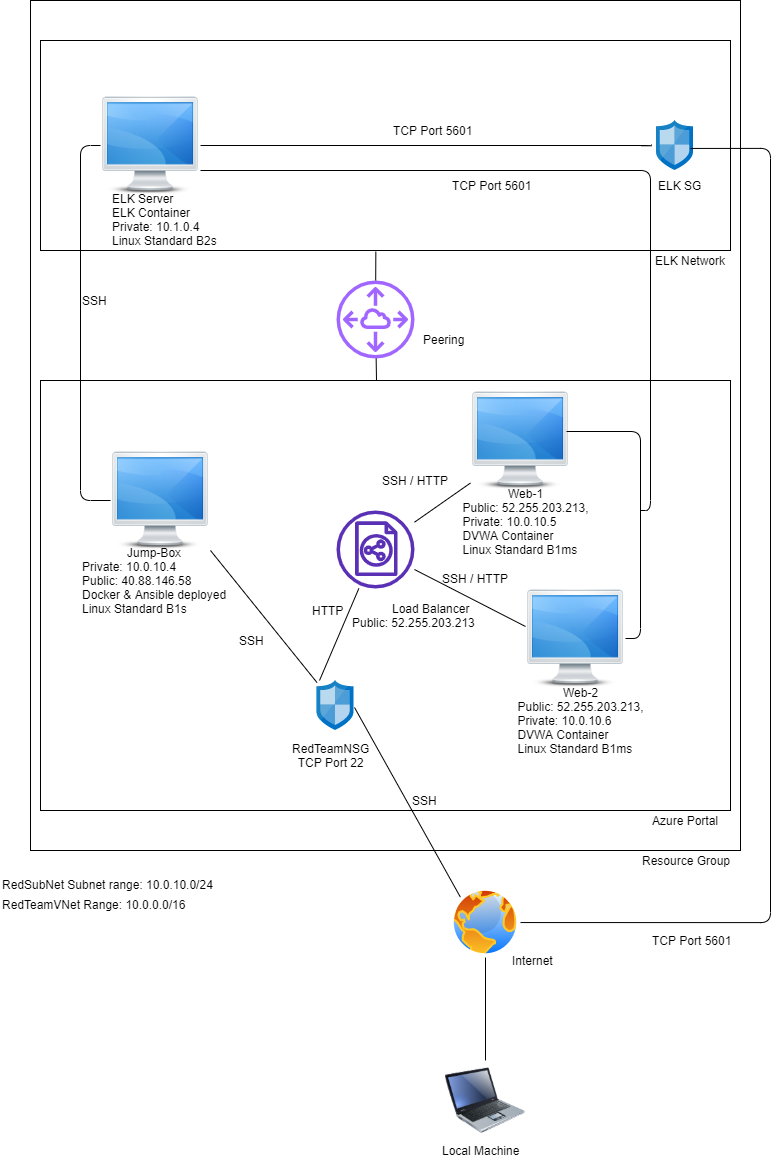

The diagram above was exported from draw.io. Its source (the exported page's mxGraphModel, read from the mxfile embedded in the PNG):
<mxGraphModel dx="1422" dy="1862" grid="1" gridSize="10" guides="1" tooltips="1" connect="1" arrows="1" fold="1" page="1" pageScale="1" pageWidth="850" pageHeight="1100" math="0" shadow="0">
  <root>
    <mxCell id="0" />
    <mxCell id="1" parent="0" />
    <mxCell id="IHqhU6IrusJ-jjlAjVj4-2" value="" style="rounded=0;whiteSpace=wrap;html=1;fillColor=none;" parent="1" vertex="1">
      <mxGeometry x="90" y="310" width="690" height="430" as="geometry" />
    </mxCell>
    <mxCell id="IHqhU6IrusJ-jjlAjVj4-3" value="" style="rounded=0;whiteSpace=wrap;html=1;fillColor=none;" parent="1" vertex="1">
      <mxGeometry x="80" y="-70" width="710" height="850" as="geometry" />
    </mxCell>
    <mxCell id="mgsh8-jRslsOlYo-8Wdk-18" style="orthogonalLoop=1;jettySize=auto;html=1;exitX=0;exitY=0.75;exitDx=0;exitDy=0;endArrow=none;endFill=0;" parent="1" target="mgsh8-jRslsOlYo-8Wdk-16" edge="1">
      <mxGeometry relative="1" as="geometry">
        <mxPoint x="520" y="412.5" as="sourcePoint" />
      </mxGeometry>
    </mxCell>
    <mxCell id="mgsh8-jRslsOlYo-8Wdk-31" style="orthogonalLoop=1;jettySize=auto;html=1;exitX=1;exitY=1;exitDx=0;exitDy=0;endArrow=none;endFill=0;strokeColor=#000000;" parent="1" source="mgsh8-jRslsOlYo-8Wdk-15" target="mgsh8-jRslsOlYo-8Wdk-27" edge="1">
      <mxGeometry relative="1" as="geometry" />
    </mxCell>
    <mxCell id="mgsh8-jRslsOlYo-8Wdk-15" value="" style="shape=image;html=1;verticalAlign=top;verticalLabelPosition=bottom;labelBackgroundColor=#ffffff;imageAspect=0;aspect=fixed;image=https://cdn4.iconfinder.com/data/icons/Isloo_icons_by_IconFinder/128/screen_on.png" parent="1" vertex="1">
      <mxGeometry x="160" y="380" width="100" height="100" as="geometry" />
    </mxCell>
    <mxCell id="mgsh8-jRslsOlYo-8Wdk-16" value="" style="outlineConnect=0;fontColor=#232F3E;gradientColor=none;fillColor=#5A30B5;strokeColor=none;dashed=0;verticalLabelPosition=bottom;verticalAlign=top;align=center;html=1;fontSize=12;fontStyle=0;aspect=fixed;pointerEvents=1;shape=mxgraph.aws4.classic_load_balancer;" parent="1" vertex="1">
      <mxGeometry x="386" y="440" width="78" height="78" as="geometry" />
    </mxCell>
    <mxCell id="mgsh8-jRslsOlYo-8Wdk-23" value="&lt;div&gt;&lt;span&gt;Web-1&lt;/span&gt;&lt;/div&gt;&lt;div style=&quot;text-align: left&quot;&gt;&lt;span&gt;Public:&amp;nbsp;52.255.203.213,&lt;/span&gt;&lt;br&gt;&lt;/div&gt;&lt;div style=&quot;text-align: left&quot;&gt;&lt;div&gt;Private: 10.0.10.5&lt;br&gt;DVWA Container&amp;nbsp;&lt;/div&gt;&lt;div&gt;Linux&amp;nbsp;Standard B1ms&lt;/div&gt;&lt;/div&gt;" style="text;html=1;resizable=0;autosize=1;align=center;verticalAlign=middle;points=[];fillColor=none;strokeColor=none;rounded=0;" parent="1" vertex="1">
      <mxGeometry x="505" y="411" width="140" height="80" as="geometry" />
    </mxCell>
    <mxCell id="mgsh8-jRslsOlYo-8Wdk-24" value="&amp;nbsp; &amp;nbsp; &amp;nbsp; &amp;nbsp; &amp;nbsp; &amp;nbsp; Load Balancer&lt;br&gt;Public: 52.255.203.213" style="text;html=1;resizable=0;autosize=1;align=left;verticalAlign=middle;points=[];fillColor=none;strokeColor=none;rounded=0;" parent="1" vertex="1">
      <mxGeometry x="400" y="530" width="140" height="30" as="geometry" />
    </mxCell>
    <mxCell id="mgsh8-jRslsOlYo-8Wdk-25" value="&lt;div style=&quot;text-align: center&quot;&gt;&lt;span&gt;Jump-Box&lt;/span&gt;&lt;/div&gt;&lt;div&gt;&lt;span&gt;Private: 10.0.10.4&lt;/span&gt;&lt;/div&gt;Public:&amp;nbsp;40.88.146.58&lt;br&gt;&lt;span style=&quot;text-align: center&quot;&gt;Docker &amp;amp; Ansible&amp;nbsp;&lt;/span&gt;&lt;span&gt;deployed&lt;br&gt;&lt;/span&gt;&lt;span style=&quot;text-align: center&quot;&gt;Linux Standard B1s&lt;br&gt;&lt;/span&gt;" style="text;html=1;resizable=0;autosize=1;align=left;verticalAlign=middle;points=[];fillColor=none;strokeColor=none;rounded=0;" parent="1" vertex="1">
      <mxGeometry x="130" y="470" width="160" height="80" as="geometry" />
    </mxCell>
    <mxCell id="mgsh8-jRslsOlYo-8Wdk-26" value="&lt;div style=&quot;text-align: center&quot;&gt;&lt;span&gt;RedTeamNSG&lt;/span&gt;&lt;/div&gt;&lt;div style=&quot;text-align: center&quot;&gt;&lt;span&gt;TCP Port 22&lt;/span&gt;&lt;/div&gt;" style="text;html=1;resizable=0;autosize=1;align=left;verticalAlign=middle;points=[];fillColor=none;strokeColor=none;rounded=0;" parent="1" vertex="1">
      <mxGeometry x="340" y="670" width="90" height="30" as="geometry" />
    </mxCell>
    <mxCell id="mgsh8-jRslsOlYo-8Wdk-27" value="" style="aspect=fixed;html=1;points=[];align=center;image;fontSize=12;image=img/lib/mscae/Network_Security_Groups_Classic.svg;" parent="1" vertex="1">
      <mxGeometry x="366.5" y="610" width="37" height="50" as="geometry" />
    </mxCell>
    <mxCell id="mgsh8-jRslsOlYo-8Wdk-35" style="orthogonalLoop=1;jettySize=auto;html=1;exitX=0;exitY=0;exitDx=0;exitDy=0;entryX=1.014;entryY=0.54;entryDx=0;entryDy=0;entryPerimeter=0;endArrow=none;endFill=0;strokeColor=#000000;" parent="1" source="mgsh8-jRslsOlYo-8Wdk-32" target="mgsh8-jRslsOlYo-8Wdk-27" edge="1">
      <mxGeometry relative="1" as="geometry" />
    </mxCell>
    <mxCell id="mgsh8-jRslsOlYo-8Wdk-37" style="edgeStyle=none;orthogonalLoop=1;jettySize=auto;html=1;exitX=0.5;exitY=1;exitDx=0;exitDy=0;entryX=0.5;entryY=0;entryDx=0;entryDy=0;endArrow=none;endFill=0;strokeColor=#000000;" parent="1" source="mgsh8-jRslsOlYo-8Wdk-32" target="mgsh8-jRslsOlYo-8Wdk-36" edge="1">
      <mxGeometry relative="1" as="geometry" />
    </mxCell>
    <mxCell id="mgsh8-jRslsOlYo-8Wdk-32" value="" style="aspect=fixed;perimeter=ellipsePerimeter;html=1;align=center;shadow=0;dashed=0;spacingTop=3;image;image=img/lib/active_directory/internet_globe.svg;" parent="1" vertex="1">
      <mxGeometry x="500" y="817.05" width="70" height="70" as="geometry" />
    </mxCell>
    <mxCell id="mgsh8-jRslsOlYo-8Wdk-33" value="Internet" style="text;html=1;resizable=0;autosize=1;align=left;verticalAlign=middle;points=[];fillColor=none;strokeColor=none;rounded=0;" parent="1" vertex="1">
      <mxGeometry x="560" y="880" width="60" height="20" as="geometry" />
    </mxCell>
    <mxCell id="mgsh8-jRslsOlYo-8Wdk-36" value="" style="image;html=1;image=img/lib/clip_art/computers/Laptop_128x128.png" parent="1" vertex="1">
      <mxGeometry x="495" y="990" width="80" height="80" as="geometry" />
    </mxCell>
    <mxCell id="mgsh8-jRslsOlYo-8Wdk-38" value="&lt;font style=&quot;font-size: 12px&quot;&gt;Azure Portal&amp;nbsp;&lt;/font&gt;" style="text;html=1;resizable=0;autosize=1;align=left;verticalAlign=middle;points=[];fillColor=none;strokeColor=none;rounded=0;" parent="1" vertex="1">
      <mxGeometry x="700" y="740" width="80" height="20" as="geometry" />
    </mxCell>
    <mxCell id="mgsh8-jRslsOlYo-8Wdk-39" value="&lt;div&gt;RedTeamVNet R&lt;span&gt;ange: 10.0.0.0/16&lt;/span&gt;&lt;/div&gt;" style="text;html=1;resizable=0;autosize=1;align=left;verticalAlign=middle;points=[];fillColor=none;strokeColor=none;rounded=0;" parent="1" vertex="1">
      <mxGeometry x="50" y="824" width="200" height="20" as="geometry" />
    </mxCell>
    <mxCell id="mgsh8-jRslsOlYo-8Wdk-41" value="SSH" style="text;html=1;resizable=0;autosize=1;align=left;verticalAlign=middle;points=[];fillColor=none;strokeColor=none;rounded=0;" parent="1" vertex="1">
      <mxGeometry x="286.5" y="560" width="40" height="20" as="geometry" />
    </mxCell>
    <mxCell id="mgsh8-jRslsOlYo-8Wdk-42" value="SSH" style="text;html=1;resizable=0;autosize=1;align=left;verticalAlign=middle;points=[];fillColor=none;strokeColor=none;rounded=0;" parent="1" vertex="1">
      <mxGeometry x="460" y="720" width="40" height="20" as="geometry" />
    </mxCell>
    <mxCell id="mgsh8-jRslsOlYo-8Wdk-45" value="SSH / HTTP" style="text;html=1;resizable=0;autosize=1;align=left;verticalAlign=middle;points=[];fillColor=none;strokeColor=none;rounded=0;" parent="1" vertex="1">
      <mxGeometry x="430" y="400" width="80" height="20" as="geometry" />
    </mxCell>
    <mxCell id="mgsh8-jRslsOlYo-8Wdk-46" value="RedSubNet&amp;nbsp;&lt;span&gt;Subnet range:&amp;nbsp;&lt;/span&gt;&lt;span&gt;10.0.10.0/24&lt;/span&gt;" style="text;html=1;resizable=0;autosize=1;align=left;verticalAlign=middle;points=[];fillColor=none;strokeColor=none;rounded=0;" parent="1" vertex="1">
      <mxGeometry x="50" y="804" width="230" height="20" as="geometry" />
    </mxCell>
    <mxCell id="mgsh8-jRslsOlYo-8Wdk-48" value="" style="shape=image;html=1;verticalAlign=top;verticalLabelPosition=bottom;labelBackgroundColor=#ffffff;imageAspect=0;aspect=fixed;image=https://cdn4.iconfinder.com/data/icons/Isloo_icons_by_IconFinder/128/screen_on.png" parent="1" vertex="1">
      <mxGeometry x="520" y="320" width="100" height="100" as="geometry" />
    </mxCell>
    <mxCell id="mgsh8-jRslsOlYo-8Wdk-49" value="" style="shape=image;html=1;verticalAlign=top;verticalLabelPosition=bottom;labelBackgroundColor=#ffffff;imageAspect=0;aspect=fixed;image=https://cdn4.iconfinder.com/data/icons/Isloo_icons_by_IconFinder/128/screen_on.png" parent="1" vertex="1">
      <mxGeometry x="575" y="518" width="100" height="100" as="geometry" />
    </mxCell>
    <mxCell id="mgsh8-jRslsOlYo-8Wdk-50" style="orthogonalLoop=1;jettySize=auto;html=1;exitX=0;exitY=0.38;exitDx=0;exitDy=0;endArrow=none;endFill=0;exitPerimeter=0;" parent="1" source="mgsh8-jRslsOlYo-8Wdk-49" target="mgsh8-jRslsOlYo-8Wdk-16" edge="1">
      <mxGeometry relative="1" as="geometry">
        <mxPoint x="580" y="530" as="sourcePoint" />
        <mxPoint x="523.9987863322337" y="569.2008495674363" as="targetPoint" />
        <Array as="points" />
      </mxGeometry>
    </mxCell>
    <mxCell id="mgsh8-jRslsOlYo-8Wdk-51" value="&lt;div&gt;&lt;span&gt;Web-2&lt;/span&gt;&lt;/div&gt;&lt;div style=&quot;text-align: left&quot;&gt;&lt;span&gt;Public: 52.255.203.213,&lt;/span&gt;&lt;/div&gt;&lt;div style=&quot;text-align: left&quot;&gt;&lt;span&gt;Private: 10.0.10.6&lt;/span&gt;&lt;/div&gt;&lt;div style=&quot;text-align: left&quot;&gt;&lt;span&gt;DVWA Container&lt;/span&gt;&lt;/div&gt;&lt;div style=&quot;text-align: left&quot;&gt;Linux&amp;nbsp;Standard B1ms&lt;span&gt;&lt;br&gt;&lt;/span&gt;&lt;/div&gt;" style="text;html=1;resizable=0;autosize=1;align=center;verticalAlign=middle;points=[];fillColor=none;strokeColor=none;rounded=0;" parent="1" vertex="1">
      <mxGeometry x="560" y="610" width="140" height="80" as="geometry" />
    </mxCell>
    <mxCell id="mgsh8-jRslsOlYo-8Wdk-52" value="SSH / HTTP" style="text;html=1;resizable=0;autosize=1;align=left;verticalAlign=middle;points=[];fillColor=none;strokeColor=none;rounded=0;" parent="1" vertex="1">
      <mxGeometry x="490" y="498" width="80" height="20" as="geometry" />
    </mxCell>
    <mxCell id="mgsh8-jRslsOlYo-8Wdk-53" value="Local Machine" style="text;html=1;resizable=0;autosize=1;align=left;verticalAlign=middle;points=[];fillColor=none;strokeColor=none;rounded=0;" parent="1" vertex="1">
      <mxGeometry x="490" y="1070" width="90" height="20" as="geometry" />
    </mxCell>
    <mxCell id="wrzPQ8BHJAZPJJhYf0RZ-2" style="orthogonalLoop=1;jettySize=auto;html=1;endArrow=none;endFill=0;" parent="1" source="mgsh8-jRslsOlYo-8Wdk-16" edge="1">
      <mxGeometry relative="1" as="geometry">
        <mxPoint x="425" y="570.8" as="sourcePoint" />
        <mxPoint x="369" y="610" as="targetPoint" />
      </mxGeometry>
    </mxCell>
    <mxCell id="wrzPQ8BHJAZPJJhYf0RZ-3" value="HTTP" style="text;html=1;resizable=0;autosize=1;align=left;verticalAlign=middle;points=[];fillColor=none;strokeColor=none;rounded=0;" parent="1" vertex="1">
      <mxGeometry x="360" y="530" width="50" height="20" as="geometry" />
    </mxCell>
    <mxCell id="IHqhU6IrusJ-jjlAjVj4-5" value="&lt;font style=&quot;font-size: 12px&quot;&gt;Resource Group&lt;/font&gt;" style="text;html=1;resizable=0;autosize=1;align=left;verticalAlign=middle;points=[];fillColor=none;strokeColor=none;rounded=0;" parent="1" vertex="1">
      <mxGeometry x="690" y="780" width="100" height="20" as="geometry" />
    </mxCell>
    <mxCell id="IHqhU6IrusJ-jjlAjVj4-6" value="" style="rounded=0;whiteSpace=wrap;html=1;fillColor=none;" parent="1" vertex="1">
      <mxGeometry x="90" y="-30" width="690" height="210" as="geometry" />
    </mxCell>
    <mxCell id="IHqhU6IrusJ-jjlAjVj4-7" value="&lt;font style=&quot;font-size: 12px&quot;&gt;ELK Network&lt;/font&gt;" style="text;html=1;resizable=0;autosize=1;align=left;verticalAlign=middle;points=[];fillColor=none;strokeColor=none;rounded=0;" parent="1" vertex="1">
      <mxGeometry x="703" y="180" width="90" height="20" as="geometry" />
    </mxCell>
    <mxCell id="IHqhU6IrusJ-jjlAjVj4-8" value="" style="sketch=0;outlineConnect=0;fontColor=#232F3E;gradientColor=none;fillColor=#A166FF;strokeColor=none;dashed=0;verticalLabelPosition=bottom;verticalAlign=top;align=center;html=1;fontSize=12;fontStyle=0;aspect=fixed;pointerEvents=1;shape=mxgraph.aws4.peering;" parent="1" vertex="1">
      <mxGeometry x="386" y="210" width="78" height="78" as="geometry" />
    </mxCell>
    <mxCell id="IHqhU6IrusJ-jjlAjVj4-9" value="&lt;font style=&quot;font-size: 12px&quot;&gt;Peering&lt;/font&gt;" style="text;html=1;resizable=0;autosize=1;align=left;verticalAlign=middle;points=[];fillColor=none;strokeColor=none;rounded=0;" parent="1" vertex="1">
      <mxGeometry x="471" y="259" width="60" height="20" as="geometry" />
    </mxCell>
    <mxCell id="IHqhU6IrusJ-jjlAjVj4-11" style="orthogonalLoop=1;jettySize=auto;html=1;endArrow=none;endFill=0;" parent="1" source="IHqhU6IrusJ-jjlAjVj4-8" edge="1">
      <mxGeometry relative="1" as="geometry">
        <mxPoint x="406" y="291" as="sourcePoint" />
        <mxPoint x="426" y="309.99999999999983" as="targetPoint" />
      </mxGeometry>
    </mxCell>
    <mxCell id="IHqhU6IrusJ-jjlAjVj4-12" style="orthogonalLoop=1;jettySize=auto;html=1;endArrow=none;endFill=0;exitX=0.486;exitY=1.005;exitDx=0;exitDy=0;exitPerimeter=0;" parent="1" source="IHqhU6IrusJ-jjlAjVj4-6" target="IHqhU6IrusJ-jjlAjVj4-8" edge="1">
      <mxGeometry relative="1" as="geometry">
        <mxPoint x="424.99934426229504" y="120" as="sourcePoint" />
        <mxPoint x="425.36" y="142" as="targetPoint" />
      </mxGeometry>
    </mxCell>
    <mxCell id="IHqhU6IrusJ-jjlAjVj4-14" value="" style="aspect=fixed;html=1;points=[];align=center;image;fontSize=12;image=img/lib/mscae/Network_Security_Groups_Classic.svg;" parent="1" vertex="1">
      <mxGeometry x="706" y="50" width="37" height="50" as="geometry" />
    </mxCell>
    <mxCell id="IHqhU6IrusJ-jjlAjVj4-15" value="" style="shape=image;html=1;verticalAlign=top;verticalLabelPosition=bottom;labelBackgroundColor=#ffffff;imageAspect=0;aspect=fixed;image=https://cdn4.iconfinder.com/data/icons/Isloo_icons_by_IconFinder/128/screen_on.png" parent="1" vertex="1">
      <mxGeometry x="150" y="25" width="100" height="100" as="geometry" />
    </mxCell>
    <mxCell id="IHqhU6IrusJ-jjlAjVj4-16" value="&lt;font style=&quot;font-size: 12px&quot;&gt;ELK SG&lt;/font&gt;" style="text;html=1;resizable=0;autosize=1;align=left;verticalAlign=middle;points=[];fillColor=none;strokeColor=none;rounded=0;" parent="1" vertex="1">
      <mxGeometry x="706" y="105" width="60" height="20" as="geometry" />
    </mxCell>
    <mxCell id="IHqhU6IrusJ-jjlAjVj4-17" style="orthogonalLoop=1;jettySize=auto;html=1;exitX=1;exitY=1;exitDx=0;exitDy=0;endArrow=none;endFill=0;strokeColor=#000000;edgeStyle=orthogonalEdgeStyle;entryX=1;entryY=0.5;entryDx=0;entryDy=0;" parent="1" target="mgsh8-jRslsOlYo-8Wdk-32" edge="1">
      <mxGeometry relative="1" as="geometry">
        <mxPoint x="740" y="77.94" as="sourcePoint" />
        <mxPoint x="847" y="762" as="targetPoint" />
        <Array as="points">
          <mxPoint x="820" y="78" />
          <mxPoint x="820" y="852" />
        </Array>
      </mxGeometry>
    </mxCell>
    <mxCell id="IHqhU6IrusJ-jjlAjVj4-18" value="TCP Port 5601" style="text;html=1;resizable=0;autosize=1;align=left;verticalAlign=middle;points=[];fillColor=none;strokeColor=none;rounded=0;" parent="1" vertex="1">
      <mxGeometry x="700" y="860" width="90" height="20" as="geometry" />
    </mxCell>
    <mxCell id="IHqhU6IrusJ-jjlAjVj4-21" value="&lt;font style=&quot;font-size: 12px&quot;&gt;ELK Server&lt;br&gt;ELK Container&lt;br&gt;Private:&amp;nbsp;&lt;/font&gt;&lt;span&gt;10.1.0.4&lt;br&gt;Linux Standard B2s&lt;br&gt;&lt;/span&gt;" style="text;html=1;resizable=0;autosize=1;align=left;verticalAlign=middle;points=[];fillColor=none;strokeColor=none;rounded=0;" parent="1" vertex="1">
      <mxGeometry x="160" y="119" width="120" height="60" as="geometry" />
    </mxCell>
    <mxCell id="2CnOgF5u662O4yLP2t1o-1" style="orthogonalLoop=1;jettySize=auto;html=1;exitX=0;exitY=0.5;exitDx=0;exitDy=0;endArrow=none;endFill=0;entryX=0;entryY=0.5;entryDx=0;entryDy=0;edgeStyle=orthogonalEdgeStyle;" parent="1" source="mgsh8-jRslsOlYo-8Wdk-15" target="IHqhU6IrusJ-jjlAjVj4-15" edge="1">
      <mxGeometry relative="1" as="geometry">
        <mxPoint x="238" y="219.8" as="sourcePoint" />
        <mxPoint x="182" y="258.99999999999983" as="targetPoint" />
      </mxGeometry>
    </mxCell>
    <mxCell id="2CnOgF5u662O4yLP2t1o-2" style="orthogonalLoop=1;jettySize=auto;html=1;endArrow=none;endFill=0;entryX=1;entryY=0.75;entryDx=0;entryDy=0;edgeStyle=orthogonalEdgeStyle;" parent="1" target="IHqhU6IrusJ-jjlAjVj4-15" edge="1">
      <mxGeometry relative="1" as="geometry">
        <mxPoint x="690" y="440" as="sourcePoint" />
        <mxPoint x="290" y="62" as="targetPoint" />
        <Array as="points">
          <mxPoint x="700" y="440" />
          <mxPoint x="700" y="100" />
        </Array>
      </mxGeometry>
    </mxCell>
    <mxCell id="2CnOgF5u662O4yLP2t1o-3" style="orthogonalLoop=1;jettySize=auto;html=1;endArrow=none;endFill=0;entryX=1;entryY=0.5;entryDx=0;entryDy=0;edgeStyle=orthogonalEdgeStyle;exitX=-0.135;exitY=0.48;exitDx=0;exitDy=0;exitPerimeter=0;" parent="1" source="IHqhU6IrusJ-jjlAjVj4-14" target="IHqhU6IrusJ-jjlAjVj4-15" edge="1">
      <mxGeometry relative="1" as="geometry">
        <mxPoint x="610" y="295" as="sourcePoint" />
        <mxPoint x="240" y="25" as="targetPoint" />
        <Array as="points">
          <mxPoint x="701" y="75" />
        </Array>
      </mxGeometry>
    </mxCell>
    <mxCell id="2CnOgF5u662O4yLP2t1o-4" value="TCP Port 5601" style="text;html=1;resizable=0;autosize=1;align=left;verticalAlign=middle;points=[];fillColor=none;strokeColor=none;rounded=0;" parent="1" vertex="1">
      <mxGeometry x="441" y="50" width="90" height="20" as="geometry" />
    </mxCell>
    <mxCell id="2CnOgF5u662O4yLP2t1o-6" value="TCP Port 5601" style="text;html=1;resizable=0;autosize=1;align=left;verticalAlign=middle;points=[];fillColor=none;strokeColor=none;rounded=0;" parent="1" vertex="1">
      <mxGeometry x="500" y="105" width="90" height="20" as="geometry" />
    </mxCell>
    <mxCell id="2CnOgF5u662O4yLP2t1o-8" style="orthogonalLoop=1;jettySize=auto;html=1;endArrow=none;endFill=0;entryX=0.96;entryY=0.41;entryDx=0;entryDy=0;edgeStyle=orthogonalEdgeStyle;exitX=1;exitY=0.5;exitDx=0;exitDy=0;entryPerimeter=0;" parent="1" source="mgsh8-jRslsOlYo-8Wdk-49" target="mgsh8-jRslsOlYo-8Wdk-48" edge="1">
      <mxGeometry relative="1" as="geometry">
        <mxPoint x="1020" y="518" as="sourcePoint" />
        <mxPoint x="650" y="248" as="targetPoint" />
        <Array as="points">
          <mxPoint x="690" y="568" />
          <mxPoint x="690" y="361" />
        </Array>
      </mxGeometry>
    </mxCell>
    <mxCell id="2CnOgF5u662O4yLP2t1o-9" value="SSH" style="text;html=1;resizable=0;autosize=1;align=left;verticalAlign=middle;points=[];fillColor=none;strokeColor=none;rounded=0;" parent="1" vertex="1">
      <mxGeometry x="130" y="220" width="40" height="20" as="geometry" />
    </mxCell>
  </root>
</mxGraphModel>